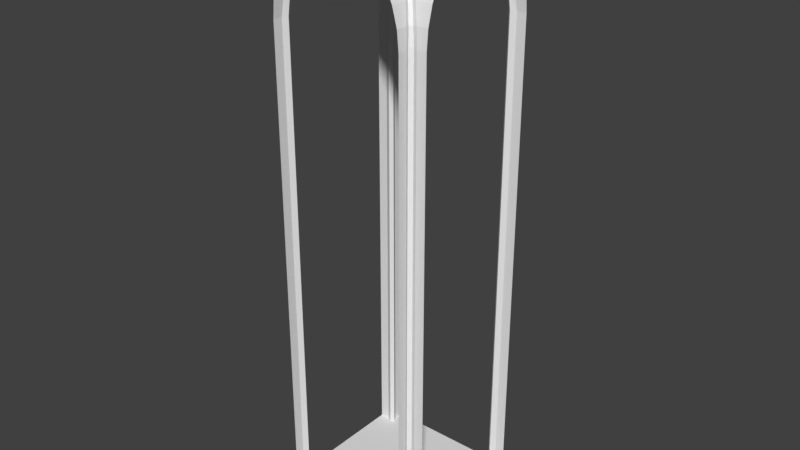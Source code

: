 # Source: vault3.blend  (saved by Blender 2.78.0; exported with 4.5.12 LTS)
import bpy
from mathutils import Matrix  # noqa: F401  (used for matrix-valued properties, if any)

bpy.ops.wm.read_factory_settings(use_empty=True)
scene = bpy.context.scene
scene.name = 'Scene'

# ---- collections
col_collection_1 = bpy.data.collections.new('Collection 1'); scene.collection.children.link(col_collection_1)

# ---- materials (node trees are filled in below, after node groups)
mat_material_002 = bpy.data.materials.new('Material.002')
mat_material_002.alpha_threshold = 0.0
mat_material_002.use_transparent_shadow = False
mat_material_002.roughness = 0.5
mat_material_002.line_color = (0.0, 0.0, 0.0, 1.0)
mat_material_004 = bpy.data.materials.new('Material.004')
mat_material_004.alpha_threshold = 0.0
mat_material_004.use_transparent_shadow = False
mat_material_004.roughness = 0.5
mat_material_004.line_color = (0.0, 0.0, 0.0, 1.0)

# ---- node groups
ng_auto_smooth = bpy.data.node_groups.new('Auto Smooth', 'GeometryNodeTree')
_s = ng_auto_smooth.interface.new_socket(name='Geometry', in_out='OUTPUT', socket_type='NodeSocketGeometry')
_s = ng_auto_smooth.interface.new_socket(name='Geometry', in_out='INPUT', socket_type='NodeSocketGeometry')
_s = ng_auto_smooth.interface.new_socket(name='Angle', in_out='INPUT', socket_type='NodeSocketFloat')
_s.subtype = 'ANGLE'
_s.min_value = 0.0
_s.max_value = 3.142
ng_auto_smooth.is_modifier = True
_N = ng_auto_smooth.nodes; _L = ng_auto_smooth.links
n0 = _N.new('NodeGroupOutput'); n0.name = 'Group Output'; n0.location = (480, -100)
n1 = _N.new('NodeGroupInput'); n1.name = 'Group Input'; n1.location = (-420, -300)
n2 = _N.new('NodeGroupInput'); n2.name = 'Group Input.001'; n2.location = (-60, -100)
n3 = _N.new('GeometryNodeSetShadeSmooth'); n3.name = 'Set Shade Smooth'; n3.location = (120, -100)
n3.domain = 'EDGE'
n4 = _N.new('GeometryNodeSetShadeSmooth'); n4.name = 'Set Shade Smooth.001'; n4.location = (300, -100)
n5 = _N.new('GeometryNodeInputMeshEdgeAngle'); n5.name = 'Edge Angle'; n5.location = (-420, -220)
n6 = _N.new('GeometryNodeInputEdgeSmooth'); n6.name = 'Is Edge Smooth'; n6.location = (-60, -160)
n7 = _N.new('GeometryNodeInputShadeSmooth'); n7.name = 'Is Face Smooth'; n7.location = (-240, -340)
n8 = _N.new('FunctionNodeBooleanMath'); n8.name = 'Boolean Math'; n8.location = (-60, -220)
n9 = _N.new('FunctionNodeCompare'); n9.name = 'Compare'; n9.location = (-240, -180)
n9.operation = 'LESS_EQUAL'
_L.new(n5.outputs[0], n9.inputs[0])
_L.new(n4.outputs[0], n0.inputs[0])
_L.new(n1.outputs[1], n9.inputs[1])
_L.new(n9.outputs[0], n8.inputs[0])
_L.new(n7.outputs[0], n8.inputs[1])
_L.new(n2.outputs[0], n3.inputs[0])
_L.new(n6.outputs[0], n3.inputs[1])
_L.new(n3.outputs[0], n4.inputs[0])
_L.new(n8.outputs[0], n3.inputs[2])
n0.is_active_output = True

# ---- material node trees

# ---- world
world_world = bpy.data.worlds.new('World'); scene.world = world_world
world_world.color = (0.05088, 0.05088, 0.05088)
world_world.use_sun_shadow = False
world_world.sun_shadow_jitter_overblur = 0.0
world_world.cycles.sampling_method = 'MANUAL'

# ---- meshes
me_vaultedceiling = bpy.data.meshes.new('vaultedceiling')
me_vaultedceiling.from_pydata([(-0.7395, 0.8051, 2.858), (-0.8167, 0.8823, 2.423), (-0.1905, 0.2561, 3.488), (-0.3659, 0.4315, 3.38), (-0.5196, 0.5852, 3.235), (-0.7972, 0.8628, 2.64), (-0.6458, 0.7113, 3.059), (0.6453, 0.7113, 3.059), (0.7967, 0.8628, 2.64), (0.5191, 0.5852, 3.235), (0.3654, 0.4315, 3.38), (-0.0002393, 0.06581, 3.554), (0.19, 0.2561, 3.488), (0.8156, 0.8816, 2.423), (0.739, 0.8051, 2.858), (-0.8167, 1.0, 2.423), (-0.7972, 1.0, 2.64), (0.1901, 1.0, 3.488), (-0.0002192, 1.0, 3.554), (0.6453, 1.0, 3.059), (0.5191, 1.0, 3.235), (-0.6457, 1.0, 3.059), (-0.5196, 1.0, 3.235), (0.7968, 1.0, 2.64), (0.739, 1.0, 2.858), (-0.3659, 1.0, 3.38), (-0.1905, 1.0, 3.488), (0.8162, 1.0, 2.423), (-0.7395, 1.0, 2.858), (0.3654, 1.0, 3.38), (1.0, -0.8167, 2.423), (1.0, -0.7972, 2.64), (0.8628, -0.7972, 2.64), (1.0, 0.1901, 3.488), (1.0, -0.0002229, 3.554), (1.0, 0.6453, 3.059), (0.7113, 0.6453, 3.059), (1.0, 0.5191, 3.235), (0.7113, -0.6457, 3.059), (1.0, -0.6457, 3.059), (1.0, -0.5196, 3.235), (1.0, 0.7967, 2.64), (0.8628, 0.7967, 2.64), (1.0, 0.739, 2.858), (1.0, -0.3659, 3.38), (1.0, -0.1905, 3.488), (0.5852, 0.5191, 3.235), (0.5852, -0.5196, 3.235), (0.4315, -0.3659, 3.38), (0.4315, 0.3654, 3.38), (0.0658, -0.0002229, 3.554), (0.2561, 0.1901, 3.488), (0.2561, -0.1905, 3.488), (0.8823, -0.8167, 2.423), (0.8816, 0.8156, 2.423), (1.0, 0.8162, 2.423), (0.805, 0.739, 2.858), (0.805, -0.7395, 2.858), (1.0, -0.7395, 2.858), (1.0, 0.3654, 3.38), (-1.0, 0.3654, 3.38), (-1.0, -0.7395, 2.858), (-0.8055, -0.7395, 2.858), (-0.8055, 0.739, 2.858), (-1.0, 0.8162, 2.423), (-0.8827, 0.8162, 2.423), (-0.8827, -0.8167, 2.423), (-0.2566, -0.1905, 3.488), (-0.2566, 0.1901, 3.488), (-0.4319, 0.3654, 3.38), (-0.4319, -0.3659, 3.38), (-0.5856, -0.5196, 3.235), (-0.5856, 0.5191, 3.235), (-1.0, -0.1905, 3.488), (-1.0, -0.3659, 3.38), (-1.0, 0.739, 2.858), (-0.8632, 0.7967, 2.64), (-1.0, 0.7967, 2.64), (-1.0, -0.5196, 3.235), (-1.0, -0.6457, 3.059), (-0.7118, -0.6457, 3.059), (-1.0, 0.5191, 3.235), (-0.7118, 0.6453, 3.059), (-1.0, 0.6453, 3.059), (-1.0, -0.0002227, 3.554), (-1.0, 0.1901, 3.488), (-0.8632, -0.7972, 2.64), (-1.0, -0.7972, 2.64), (-1.0, -0.8167, 2.423), (-0.06628, -0.0002228, 3.554), (-0.7395, -0.8055, 2.858), (-0.8167, -0.8827, 2.423), (-0.1905, -0.2565, 3.488), (-0.3659, -0.4319, 3.38), (-0.5196, -0.5856, 3.235), (-0.6458, -0.7118, 3.059), (-0.7972, -0.8632, 2.64), (0.7967, -0.8632, 2.64), (0.6453, -0.7118, 3.059), (0.5191, -0.5856, 3.235), (0.3654, -0.4319, 3.38), (-0.0002393, -0.06626, 3.554), (0.19, -0.2565, 3.488), (0.8162, -0.8827, 2.423), (0.739, -0.8055, 2.858), (0.3654, -1.0, 3.38), (-0.7395, -1.0, 2.858), (0.8162, -1.0, 2.423), (-0.1905, -1.0, 3.488), (-0.3659, -1.0, 3.38), (0.739, -1.0, 2.858), (0.7967, -1.0, 2.64), (-0.5196, -1.0, 3.235), (-0.6457, -1.0, 3.059), (0.5191, -1.0, 3.235), (0.6453, -1.0, 3.059), (-0.0002194, -1.0, 3.554), (0.1901, -1.0, 3.488), (-0.7972, -1.0, 2.64), (-0.8167, -1.0, 2.423), (-0.7191, 0.748, 2.822), (-0.7823, 0.8191, 2.423), (-0.196, 0.2257, 3.419), (-0.3649, 0.3943, 3.315), (-0.5119, 0.5412, 3.177), (-0.7724, 0.8012, 2.62), (-0.6314, 0.6605, 3.01), (0.6309, 0.6605, 3.01), (0.7719, 0.8011, 2.62), (0.5114, 0.5412, 3.177), (0.3644, 0.3943, 3.315), (-0.0002393, 0.04417, 3.492), (0.1956, 0.2257, 3.419), (0.7812, 0.8185, 2.423), (0.7186, 0.748, 2.822), (0.8012, -0.7724, 2.62), (0.6605, 0.6309, 3.01), (0.6605, -0.6314, 3.01), (0.8011, 0.7719, 2.62), (0.5412, 0.5114, 3.177), (0.5412, -0.5119, 3.177), (0.3942, -0.3648, 3.315), (0.3942, 0.3644, 3.315), (0.04416, -0.0002228, 3.492), (0.2257, 0.1956, 3.419), (0.2257, -0.196, 3.419), (0.8191, -0.7823, 2.423), (0.8185, 0.7812, 2.423), (0.748, 0.7186, 2.822), (0.748, -0.7191, 2.822), (-0.7485, -0.7191, 2.822), (-0.7485, 0.7186, 2.822), (-0.8196, 0.7818, 2.423), (-0.8196, -0.7823, 2.423), (-0.2262, -0.196, 3.419), (-0.2262, 0.1956, 3.419), (-0.3947, 0.3644, 3.315), (-0.3947, -0.3648, 3.315), (-0.5416, -0.5119, 3.177), (-0.5416, 0.5114, 3.177), (-0.8016, 0.7719, 2.62), (-0.661, -0.6314, 3.01), (-0.661, 0.6309, 3.01), (-0.8016, -0.7724, 2.62), (-0.04464, -0.0002228, 3.492), (-0.7191, -0.7485, 2.822), (-0.7823, -0.8196, 2.423), (-0.196, -0.2262, 3.419), (-0.3649, -0.3947, 3.315), (-0.5119, -0.5416, 3.177), (-0.6314, -0.6609, 3.01), (-0.7724, -0.8016, 2.62), (0.7719, -0.8016, 2.62), (0.6309, -0.6609, 3.01), (0.5114, -0.5416, 3.177), (0.3644, -0.3947, 3.315), (-0.0002393, -0.04462, 3.492), (0.1956, -0.2262, 3.419), (0.7818, -0.8196, 2.423), (0.7186, -0.7485, 2.822), (-0.8167, 0.8823, -0.2438), (0.8156, 0.8816, -0.2438), (-0.8167, 1.0, -0.2438), (0.8162, 1.0, -0.2438), (1.0, -0.8167, -0.2438), (0.8823, -0.8167, -0.2438), (0.8816, 0.8156, -0.2438), (1.0, 0.8162, -0.2438), (-1.0, 0.8162, -0.2438), (-0.8827, 0.8162, -0.2438), (-0.8827, -0.8167, -0.2438), (-1.0, -0.8167, -0.2438), (-0.8167, -0.8827, -0.2438), (0.8162, -0.8827, -0.2438), (0.8162, -1.0, -0.2438), (-0.8167, -1.0, -0.2438), (-0.7823, 0.8191, -0.2438), (0.7812, 0.8185, -0.2438), (0.8191, -0.7823, -0.2438), (0.8185, 0.7812, -0.2438), (-0.8196, 0.7818, -0.2438), (-0.8196, -0.7823, -0.2438), (-0.7823, -0.8196, -0.2438), (0.7818, -0.8196, -0.2438), (-0.8167, 0.8823, -3.577), (0.8156, 0.8816, -3.577), (-0.8167, 1.0, -3.577), (0.8162, 1.0, -3.577), (1.0, -0.8167, -3.577), (0.8823, -0.8167, -3.577), (0.8816, 0.8156, -3.577), (1.0, 0.8162, -3.577), (-1.0, 0.8162, -3.577), (-0.8827, 0.8162, -3.577), (-0.8827, -0.8167, -3.577), (-1.0, -0.8167, -3.577), (-0.8167, -0.8827, -3.577), (0.8162, -0.8827, -3.577), (0.8162, -1.0, -3.577), (-0.8167, -1.0, -3.577), (-0.7823, 0.8191, -3.577), (0.7812, 0.8185, -3.577), (0.8191, -0.7823, -3.577), (0.8185, 0.7812, -3.577), (-0.8196, 0.7818, -3.577), (-0.8196, -0.7823, -3.577), (-0.7823, -0.8196, -3.577), (0.7818, -0.8196, -3.577)], [], [(27, 13, 8, 23), (8, 14, 24, 23), (24, 14, 7, 19), (20, 19, 7, 9), (29, 20, 9, 10), (4, 6, 21, 22), (28, 21, 6, 0), (28, 0, 5, 16), (1, 15, 16, 5), (26, 18, 11, 2), (29, 10, 12, 17), (18, 17, 12, 11), (25, 3, 4, 22), (26, 2, 3, 25), (55, 41, 42, 54), (42, 41, 43, 56), (43, 35, 36, 56), (37, 46, 36, 35), (59, 49, 46, 37), (47, 40, 39, 38), (58, 57, 38, 39), (58, 31, 32, 57), (53, 32, 31, 30), (45, 52, 50, 34), (59, 33, 51, 49), (34, 50, 51, 33), (44, 40, 47, 48), (45, 44, 48, 52), (73, 67, 70, 74), (74, 70, 71, 78), (84, 85, 68, 89), (60, 69, 68, 85), (73, 84, 89, 67), (66, 88, 87, 86), (61, 62, 86, 87), (61, 79, 80, 62), (71, 80, 79, 78), (60, 81, 72, 69), (81, 83, 82, 72), (75, 63, 82, 83), (76, 63, 75, 77), (64, 65, 76, 77), (108, 109, 93, 92), (109, 112, 94, 93), (116, 101, 102, 117), (105, 117, 102, 100), (108, 92, 101, 116), (91, 96, 118, 119), (106, 118, 96, 90), (106, 90, 95, 113), (94, 112, 113, 95), (105, 100, 99, 114), (114, 99, 98, 115), (110, 115, 98, 104), (97, 111, 110, 104), (107, 111, 97, 103), (12, 10, 130, 132), (2, 11, 131, 122), (93, 94, 169, 168), (66, 86, 163, 153), (54, 42, 138, 147), (49, 51, 144, 142), (6, 4, 124, 126), (97, 104, 179, 172), (72, 82, 162, 159), (11, 12, 132, 131), (92, 93, 168, 167), (42, 56, 148, 138), (0, 6, 126, 120), (104, 98, 173, 179), (82, 63, 151, 162), (107, 103, 193, 194), (10, 9, 129, 130), (56, 36, 136, 148), (98, 99, 174, 173), (68, 69, 156, 155), (5, 0, 120, 125), (63, 76, 160, 151), (102, 101, 176, 177), (55, 54, 186, 187), (52, 48, 141, 145), (101, 92, 167, 176), (67, 89, 164, 154), (36, 46, 139, 136), (133, 147, 138, 128), (134, 128, 138, 148), (134, 148, 136, 127), (129, 127, 136, 139), (130, 129, 139, 142), (132, 130, 142, 144), (132, 144, 143, 131), (164, 176, 167, 154), (157, 154, 167, 168), (158, 157, 168, 169), (161, 158, 169, 170), (161, 170, 165, 150), (163, 150, 165, 171), (163, 171, 166, 153), (145, 177, 176, 143), (145, 141, 175, 177), (141, 140, 174, 175), (143, 176, 164, 131), (131, 164, 155, 122), (123, 122, 155, 156), (140, 137, 173, 174), (149, 179, 173, 137), (149, 135, 172, 179), (146, 178, 172, 135), (124, 123, 156, 159), (126, 124, 159, 162), (126, 162, 151, 120), (125, 120, 151, 160), (125, 160, 152, 121), (70, 67, 154, 157), (46, 49, 142, 139), (103, 97, 172, 178), (9, 7, 127, 129), (86, 62, 150, 163), (47, 38, 137, 140), (133, 13, 181, 197), (3, 2, 122, 123), (96, 91, 166, 171), (71, 70, 157, 158), (51, 50, 143, 144), (99, 100, 175, 174), (7, 14, 134, 127), (38, 57, 149, 137), (50, 52, 145, 143), (62, 80, 161, 150), (90, 96, 171, 165), (4, 3, 123, 124), (100, 102, 177, 175), (14, 8, 128, 134), (57, 32, 135, 149), (80, 71, 158, 161), (95, 90, 165, 170), (89, 68, 155, 164), (69, 72, 159, 156), (48, 47, 140, 141), (8, 13, 133, 128), (76, 65, 152, 160), (32, 53, 146, 135), (94, 95, 170, 169), (1, 5, 125, 121), (103, 178, 203, 193), (66, 153, 201, 190), (91, 119, 195, 192), (53, 30, 184, 185), (13, 27, 183, 181), (1, 121, 196, 180), (191, 190, 214, 215), (194, 193, 217, 218), (201, 202, 226, 225), (198, 185, 209, 222), (196, 200, 224, 220), (190, 201, 225, 214), (181, 183, 207, 205), (180, 196, 220, 204), (88, 66, 190, 191), (166, 91, 192, 202), (152, 65, 189, 200), (178, 146, 198, 203), (15, 1, 180, 182), (146, 53, 185, 198), (153, 166, 202, 201), (65, 64, 188, 189), (54, 147, 199, 186), (147, 133, 197, 199), (121, 152, 200, 196), (222, 209, 210, 223), (214, 213, 212, 215), (206, 204, 205, 207), (218, 217, 216, 219), (210, 209, 208, 211), (197, 181, 205, 221), (187, 186, 210, 211), (202, 192, 216, 226), (200, 189, 213, 224), (182, 180, 204, 206), (203, 198, 222, 227), (193, 203, 227, 217), (192, 195, 219, 216), (199, 197, 221, 223), (189, 188, 212, 213), (185, 184, 208, 209), (186, 199, 223, 210), (217, 227, 226, 216), (221, 205, 204, 220), (213, 214, 225, 224), (223, 221, 220, 224, 225, 226, 227, 222)])
me_vaultedceiling.polygons.foreach_set('material_index', [0, 0, 0, 0, 0, 0, 0, 0, 0, 0, 0, 0, 0, 0, 0, 0, 0, 0, 0, 0, 0, 0, 0, 0, 0, 0, 0, 0, 0, 0, 0, 0, 0, 0, 0, 0, 0, 0, 0, 0, 0, 0, 0, 0, 0, 0, 0, 0, 0, 0, 0, 0, 0, 0, 0, 0, 0, 0, 0, 0, 0, 0, 0, 0, 0, 0, 0, 0, 0, 0, 0, 0, 0, 0, 0, 0, 0, 0, 0, 0, 0, 0, 0, 0, 1, 1, 1, 1, 1, 1, 1, 1, 1, 1, 1, 1, 1, 1, 1, 1, 1, 1, 1, 1, 1, 1, 1, 1, 1, 1, 1, 1, 1, 0, 0, 0, 0, 0, 0, 0, 0, 0, 0, 0, 0, 0, 0, 0, 0, 0, 0, 0, 0, 0, 0, 0, 0, 0, 0, 0, 0, 0, 0, 0, 0, 0, 0, 0, 0, 0, 0, 0, 1, 0, 1, 0, 0, 0, 0, 0, 0, 1, 0, 0, 1, 0, 0, 1, 1, 0, 0, 0, 0, 0, 0, 0, 0, 0, 0, 1, 0, 0, 1, 0, 0, 0, 0, 0, 0, 0])
me_vaultedceiling.materials.append(mat_material_002)
me_vaultedceiling.materials.append(mat_material_004)
me_vaultedceiling.use_remesh_preserve_volume = False
me_vaultedceiling.use_remesh_preserve_attributes = False
me_vaultedceiling.use_mirror_vertex_groups = False
me_vaultedceiling.update()

# ---- objects
ob_cube = bpy.data.objects.new('Cube', me_vaultedceiling)

# ---- transforms, parenting, visibility, modifiers, constraints
ob_cube.location = (0.0, 0.0, 0.0)
ob_cube.lineart.crease_threshold = 0.0
_m = ob_cube.modifiers.new('Auto Smooth', 'NODES')
_m.node_group = ng_auto_smooth
_gi = [s.identifier for s in ng_auto_smooth.interface.items_tree if s.item_type == 'SOCKET' and s.in_out == 'INPUT']
_m[_gi[1]] = 0.5236  # Angle

# ---- collection membership
col_collection_1.objects.link(ob_cube)

# ---- scene / render settings (as saved in the file)
scene.frame_start = 1; scene.frame_end = 250; scene.frame_set(1)
scene.render.engine = 'BLENDER_EEVEE_NEXT'
scene.render.resolution_percentage = 50
scene.render.dither_intensity = 0.0
scene.cycles.use_denoising = False
scene.cycles.samples = 128
scene.cycles.sampling_pattern = 'TABULATED_SOBOL'
scene.cycles.light_sampling_threshold = 0.0
scene.cycles.use_adaptive_sampling = False
scene.cycles.use_light_tree = False
scene.cycles.blur_glossy = 0.0
scene.cycles.sample_clamp_indirect = 0.0
scene.view_settings.view_transform = 'Standard'
bpy.context.view_layer.update()

# ---- added for rendering (the .blend has no active camera and no usable light): camera, sun
cam_auto = bpy.data.cameras.new('AutoCamera')
cam_auto.lens = 50.0
cam_auto.sensor_width = 36.0
cam_auto.clip_end = 1000.0
ob_auto_camera = bpy.data.objects.new('AutoCamera', cam_auto)
scene.collection.objects.link(ob_auto_camera)
ob_auto_camera.location = (7.09778, -8.51733, 5.66654)
ob_auto_camera.rotation_euler = (1.09748, -7.21219e-08, 0.694738)
scene.camera = ob_auto_camera
light_auto_sun = bpy.data.lights.new('AutoSun', 'SUN')
light_auto_sun.energy = 3.0
light_auto_sun.angle = 0.0523599
ob_auto_sun = bpy.data.objects.new('AutoSun', light_auto_sun)
scene.collection.objects.link(ob_auto_sun)
ob_auto_sun.rotation_euler = (0.872665, 0.174533, 0.523599)
bpy.context.view_layer.update()
